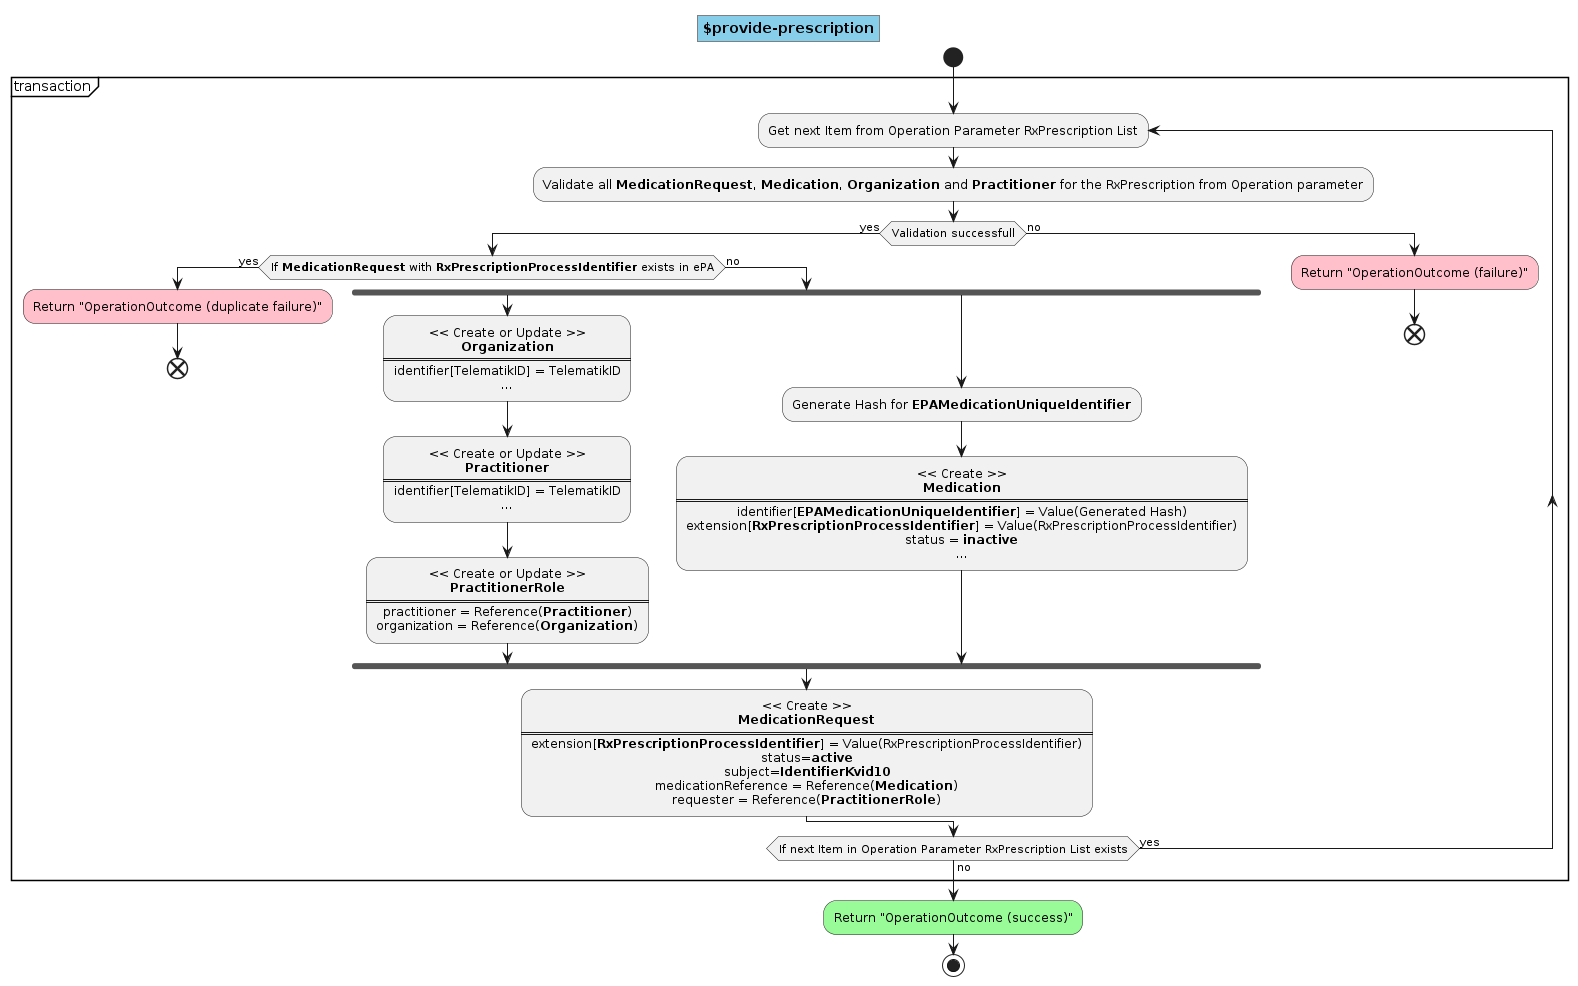

The diagram above was rendered by PlantUML. Its source (embedded in the PNG):
@startuml operation.provide-prescription
skinparam defaultTextAlignment center
skinparam title {
  backgroundColor SkyBlue
  borderColor Gray
} 
title $provide-prescription
start
partition transaction {

  repeat:Get next Item from Operation Parameter RxPrescription List;
  
  :Validate all <b>MedicationRequest</b>, <b>Medication</b>, <b>Organization</b> and <b>Practitioner</b> for the RxPrescription from Operation parameter;
  
  if (Validation successfull) then (yes)
    
    if(If <b>MedicationRequest</b> with <b>RxPrescriptionProcessIdentifier</b> exists in ePA) then (yes)
      
      #Pink:Return "OperationOutcome (duplicate failure)";
      end   
    
    else (no)

      fork
        
        :<< Create or Update >> 
        <b>Organization</b>
        ====
        identifier[TelematikID] = TelematikID
        ...;
        
        :<< Create or Update >> 
        <b>Practitioner</b>
        ====
        identifier[TelematikID] = TelematikID
        ...;
        
        :<< Create or Update >> 
        <b>PractitionerRole</b>
        ====
        practitioner = Reference(<b>Practitioner</b>)
        organization = Reference(<b>Organization</b>);

      fork again
        
        :Generate Hash for <b>EPAMedicationUniqueIdentifier</b>;
        
        :<< Create >> 
        <b>Medication</b>
        ====
        identifier[<b>EPAMedicationUniqueIdentifier</b>] = Value(Generated Hash)
        extension[<b>RxPrescriptionProcessIdentifier</b>] = Value(RxPrescriptionProcessIdentifier)
        status = <b>inactive</b>
        ...;
        
      end fork
        
      :<< Create >> 
      <b>MedicationRequest</b>
      ====
      extension[<b>RxPrescriptionProcessIdentifier</b>] = Value(RxPrescriptionProcessIdentifier)
      status=<b>active</b>
      subject=<b>IdentifierKvid10</b>
      medicationReference = Reference(<b>Medication</b>)
      requester = Reference(<b>PractitionerRole</b>);

    endif

  else (no)
    
    #Pink:Return "OperationOutcome (failure)";
    end
  
  endif
  
  repeat while (If next Item in Operation Parameter RxPrescription List exists) is (yes) not (no)
}   

#PaleGreen:Return "OperationOutcome (success)";
stop  
@enduml